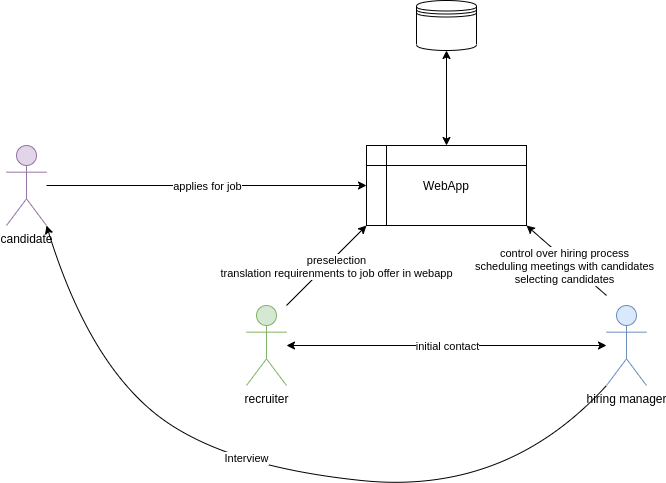

The diagram above was exported from draw.io. Its source (the exported page's mxGraphModel, read from the mxfile embedded in the PNG):
<mxGraphModel dx="1248" dy="689" grid="1" gridSize="10" guides="1" tooltips="1" connect="1" arrows="1" fold="1" page="1" pageScale="1.5" pageWidth="1169" pageHeight="826" background="none" math="0" shadow="0">
  <root>
    <mxCell id="0" />
    <mxCell id="1" parent="0" />
    <mxCell id="2" value="hiring manager" style="shape=umlActor;verticalLabelPosition=bottom;verticalAlign=top;html=1;outlineConnect=0;fillColor=#dae8fc;strokeColor=#6c8ebf;" vertex="1" parent="1">
      <mxGeometry x="920" y="800" width="40" height="80" as="geometry" />
    </mxCell>
    <mxCell id="3" value="recruiter" style="shape=umlActor;verticalLabelPosition=bottom;verticalAlign=top;html=1;outlineConnect=0;fillColor=#d5e8d4;strokeColor=#82b366;" vertex="1" parent="1">
      <mxGeometry x="560" y="800" width="40" height="80" as="geometry" />
    </mxCell>
    <mxCell id="4" value="" style="endArrow=classic;startArrow=classic;html=1;" edge="1" source="3" target="2" parent="1">
      <mxGeometry width="50" height="50" relative="1" as="geometry">
        <mxPoint x="620" y="840" as="sourcePoint" />
        <mxPoint x="860" y="780" as="targetPoint" />
      </mxGeometry>
    </mxCell>
    <mxCell id="5" value="initial contact" style="edgeLabel;html=1;align=center;verticalAlign=middle;resizable=0;points=[];" vertex="1" connectable="0" parent="4">
      <mxGeometry x="0.0603" y="2" relative="1" as="geometry">
        <mxPoint x="-10" y="2" as="offset" />
      </mxGeometry>
    </mxCell>
    <mxCell id="6" value="candidate&lt;br&gt;" style="shape=umlActor;verticalLabelPosition=bottom;verticalAlign=top;html=1;outlineConnect=0;fillColor=#e1d5e7;strokeColor=#9673a6;" vertex="1" parent="1">
      <mxGeometry x="320" y="640" width="40" height="80" as="geometry" />
    </mxCell>
    <mxCell id="7" value="" style="shape=datastore;whiteSpace=wrap;html=1;" vertex="1" parent="1">
      <mxGeometry x="730" y="495" width="60" height="50" as="geometry" />
    </mxCell>
    <mxCell id="8" value="WebApp" style="shape=internalStorage;whiteSpace=wrap;html=1;backgroundOutline=1;" vertex="1" parent="1">
      <mxGeometry x="680" y="640" width="160" height="80" as="geometry" />
    </mxCell>
    <mxCell id="9" value="" style="endArrow=classic;html=1;entryX=0;entryY=1;entryDx=0;entryDy=0;" edge="1" target="8" parent="1">
      <mxGeometry width="50" height="50" relative="1" as="geometry">
        <mxPoint x="600" y="800" as="sourcePoint" />
        <mxPoint x="540" y="620" as="targetPoint" />
      </mxGeometry>
    </mxCell>
    <mxCell id="10" value="preselection&lt;br&gt;translation&amp;nbsp;requirenments to job offer in webapp" style="edgeLabel;html=1;align=center;verticalAlign=middle;resizable=0;points=[];" vertex="1" connectable="0" parent="9">
      <mxGeometry x="0.2944" relative="1" as="geometry">
        <mxPoint x="-1.620000000000001" y="11.62" as="offset" />
      </mxGeometry>
    </mxCell>
    <mxCell id="11" value="" style="endArrow=classic;html=1;entryX=0;entryY=0.5;entryDx=0;entryDy=0;" edge="1" source="6" target="8" parent="1">
      <mxGeometry width="50" height="50" relative="1" as="geometry">
        <mxPoint x="490" y="670" as="sourcePoint" />
        <mxPoint x="540" y="620" as="targetPoint" />
      </mxGeometry>
    </mxCell>
    <mxCell id="12" value="applies for job" style="edgeLabel;html=1;align=center;verticalAlign=middle;resizable=0;points=[];" vertex="1" connectable="0" parent="11">
      <mxGeometry x="0.179" y="-2" relative="1" as="geometry">
        <mxPoint x="-29" y="-2" as="offset" />
      </mxGeometry>
    </mxCell>
    <mxCell id="13" value="" style="endArrow=classic;html=1;entryX=1;entryY=1;entryDx=0;entryDy=0;" edge="1" target="8" parent="1">
      <mxGeometry width="50" height="50" relative="1" as="geometry">
        <mxPoint x="920" y="790" as="sourcePoint" />
        <mxPoint x="540" y="620" as="targetPoint" />
      </mxGeometry>
    </mxCell>
    <mxCell id="14" value="control over hiring process&lt;br&gt;scheduling meetings with candidates&lt;br&gt;selecting candidates" style="edgeLabel;html=1;align=center;verticalAlign=middle;resizable=0;points=[];" vertex="1" connectable="0" parent="13">
      <mxGeometry x="0.3649" y="1" relative="1" as="geometry">
        <mxPoint x="12.6" y="17.32" as="offset" />
      </mxGeometry>
    </mxCell>
    <mxCell id="15" value="" style="endArrow=classic;startArrow=classic;html=1;entryX=0.5;entryY=1;entryDx=0;entryDy=0;exitX=0.5;exitY=0;exitDx=0;exitDy=0;" edge="1" source="8" target="7" parent="1">
      <mxGeometry width="50" height="50" relative="1" as="geometry">
        <mxPoint x="710" y="619.5" as="sourcePoint" />
        <mxPoint x="760" y="569.5" as="targetPoint" />
      </mxGeometry>
    </mxCell>
    <mxCell id="16" value="" style="curved=1;endArrow=classic;html=1;entryX=1;entryY=1;entryDx=0;entryDy=0;entryPerimeter=0;exitX=0;exitY=1;exitDx=0;exitDy=0;exitPerimeter=0;" edge="1" source="2" target="6" parent="1">
      <mxGeometry width="50" height="50" relative="1" as="geometry">
        <mxPoint x="630" y="700" as="sourcePoint" />
        <mxPoint x="680" y="650" as="targetPoint" />
        <Array as="points">
          <mxPoint x="820" y="990" />
          <mxPoint x="530" y="960" />
          <mxPoint x="400" y="850" />
        </Array>
      </mxGeometry>
    </mxCell>
    <mxCell id="17" value="Interview" style="edgeLabel;html=1;align=center;verticalAlign=middle;resizable=0;points=[];" vertex="1" connectable="0" parent="16">
      <mxGeometry x="0.1039" y="-10" relative="1" as="geometry">
        <mxPoint as="offset" />
      </mxGeometry>
    </mxCell>
  </root>
</mxGraphModel>